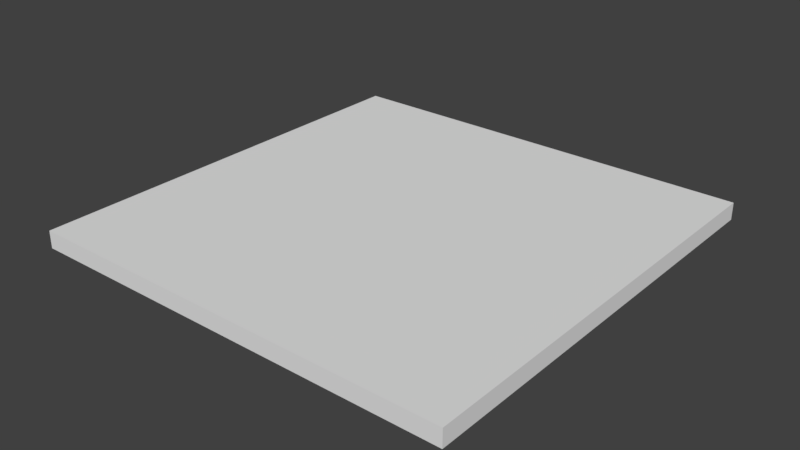 # Source: floor_detail.blend  (saved by Blender 2.78.0; exported with 4.5.12 LTS)
import bpy
from mathutils import Matrix  # noqa: F401  (used for matrix-valued properties, if any)

bpy.ops.wm.read_factory_settings(use_empty=True)
scene = bpy.context.scene
scene.name = 'Scene'

# ---- collections
col_collection_1 = bpy.data.collections.new('Collection 1'); scene.collection.children.link(col_collection_1)

# ---- world
world_world = bpy.data.worlds.new('World'); scene.world = world_world
world_world.color = (0.05088, 0.05088, 0.05088)
world_world.use_sun_shadow = False
world_world.sun_shadow_jitter_overblur = 0.0
world_world.cycles.sampling_method = 'MANUAL'

# ---- meshes
me_plane = bpy.data.meshes.new('Plane')
me_plane.from_pydata([(0.0, 0.0, 0.0), (5.0, 0.0, 0.0), (0.0, 5.0, 0.0), (5.0, 5.0, 0.0), (0.0, 0.0, -0.2), (5.0, 0.0, -0.2), (0.0, 5.0, -0.2), (5.0, 5.0, -0.2), (1.0, 0.0, 0.0), (2.0, 0.0, 0.0), (3.0, 0.0, 0.0), (4.0, 0.0, 0.0), (4.0, 5.0, 0.0), (3.0, 5.0, 0.0), (2.0, 5.0, 0.0), (1.0, 5.0, 0.0), (1.0, 0.0, -0.2), (2.0, 0.0, -0.2), (3.0, 0.0, -0.2), (4.0, 0.0, -0.2), (4.0, 5.0, -0.2), (3.0, 5.0, -0.2), (2.0, 5.0, -0.2), (1.0, 5.0, -0.2), (0.0, 4.0, 0.0), (0.0, 3.0, 0.0), (0.0, 2.0, 0.0), (0.0, 1.0, 0.0), (5.0, 1.0, 0.0), (5.0, 2.0, 0.0), (5.0, 3.0, 0.0), (5.0, 4.0, 0.0), (0.0, 4.0, -0.2), (0.0, 3.0, -0.2), (0.0, 2.0, -0.2), (0.0, 1.0, -0.2), (5.0, 1.0, -0.2), (5.0, 2.0, -0.2), (5.0, 3.0, -0.2), (5.0, 4.0, -0.2), (1.176, 1.176, -0.2), (1.176, 2.0, -0.2), (1.176, 3.0, -0.2), (1.176, 3.824, -0.2), (2.0, 1.176, -0.2), (2.0, 3.824, -0.2), (3.0, 1.176, -0.2), (3.0, 3.824, -0.2), (3.824, 1.176, -0.2), (3.824, 2.0, -0.2), (3.824, 3.0, -0.2), (3.824, 3.824, -0.2), (1.0, 4.0, 0.0), (1.0, 3.0, 0.0), (1.0, 2.0, 0.0), (1.0, 1.0, 0.0), (2.0, 4.0, 0.0), (2.0, 3.0, 0.0), (2.0, 2.0, 0.0), (2.0, 1.0, 0.0), (3.0, 4.0, 0.0), (3.0, 3.0, 0.0), (3.0, 2.0, 0.0), (3.0, 1.0, 0.0), (4.0, 4.0, 0.0), (4.0, 3.0, 0.0), (4.0, 2.0, 0.0), (4.0, 1.0, 0.0), (1.0, 1.0, -0.2), (1.0, 2.0, -0.2), (1.0, 3.0, -0.2), (1.0, 4.0, -0.2), (4.0, 1.0, -0.2), (4.0, 2.0, -0.2), (4.0, 3.0, -0.2), (4.0, 4.0, -0.2), (3.0, 1.0, -0.2), (3.0, 4.0, -0.2), (2.0, 1.0, -0.2), (2.0, 4.0, -0.2), (2.0, 1.176, -0.1391), (2.0, 2.0, -0.1391), (2.0, 3.0, -0.1391), (2.0, 3.824, -0.1391), (3.0, 1.176, -0.1391), (3.0, 2.0, -0.1391), (3.0, 3.0, -0.1391), (3.0, 3.824, -0.1391), (3.824, 2.0, -0.1391), (3.824, 3.0, -0.1391), (1.176, 2.0, -0.1391), (1.176, 3.0, -0.1391), (1.176, 1.176, -0.1391), (1.176, 3.824, -0.1391), (3.824, 1.176, -0.1391), (3.824, 3.824, -0.1391)], [], [(64, 12, 3, 31), (75, 39, 7, 20), (31, 3, 7, 39), (27, 0, 4, 35), (15, 2, 6, 23), (11, 1, 5, 19), (0, 8, 16, 4), (8, 9, 17, 16), (9, 10, 18, 17), (10, 11, 19, 18), (3, 12, 20, 7), (12, 13, 21, 20), (13, 14, 22, 21), (14, 15, 23, 22), (32, 71, 23, 6), (71, 79, 22, 23), (79, 77, 21, 22), (77, 75, 20, 21), (24, 2, 15, 52), (52, 15, 14, 56), (56, 14, 13, 60), (60, 13, 12, 64), (10, 63, 67, 11), (63, 62, 66, 67), (62, 61, 65, 66), (61, 60, 64, 65), (9, 59, 63, 10), (59, 58, 62, 63), (58, 57, 61, 62), (57, 56, 60, 61), (8, 55, 59, 9), (55, 54, 58, 59), (54, 53, 57, 58), (53, 52, 56, 57), (0, 27, 55, 8), (27, 26, 54, 55), (26, 25, 53, 54), (25, 24, 52, 53), (18, 19, 72, 76), (48, 49, 88, 94), (46, 48, 94, 84), (47, 45, 83, 87), (17, 18, 76, 78), (43, 42, 91, 93), (50, 51, 95, 89), (44, 46, 84, 80), (16, 17, 78, 68), (42, 41, 90, 91), (45, 43, 93, 83), (49, 50, 89, 88), (4, 16, 68, 35), (35, 68, 69, 34), (34, 69, 70, 33), (33, 70, 71, 32), (2, 24, 32, 6), (24, 25, 33, 32), (25, 26, 34, 33), (26, 27, 35, 34), (1, 28, 36, 5), (28, 29, 37, 36), (29, 30, 38, 37), (30, 31, 39, 38), (19, 5, 36, 72), (72, 36, 37, 73), (73, 37, 38, 74), (74, 38, 39, 75), (11, 67, 28, 1), (67, 66, 29, 28), (66, 65, 30, 29), (65, 64, 31, 30), (40, 41, 69, 68), (41, 42, 70, 69), (42, 43, 71, 70), (49, 48, 72, 73), (50, 49, 73, 74), (51, 50, 74, 75), (48, 46, 76, 72), (47, 51, 75, 77), (46, 44, 78, 76), (45, 47, 77, 79), (44, 40, 68, 78), (43, 45, 79, 71), (84, 94, 88, 85), (85, 88, 89, 86), (86, 89, 95, 87), (80, 84, 85, 81), (81, 85, 86, 82), (82, 86, 87, 83), (92, 80, 81, 90), (90, 81, 82, 91), (91, 82, 83, 93), (40, 44, 80, 92), (41, 40, 92, 90), (51, 47, 87, 95)])
me_plane.use_remesh_preserve_volume = False
me_plane.use_remesh_preserve_attributes = False
me_plane.use_mirror_vertex_groups = False
me_plane.update()

# ---- objects
ob_floor_detail = bpy.data.objects.new('floor detail', me_plane)

# ---- transforms, parenting, visibility, modifiers, constraints
ob_floor_detail.location = (0.0, 0.0, 0.0)
ob_floor_detail.lineart.crease_threshold = 0.0

# ---- collection membership
col_collection_1.objects.link(ob_floor_detail)

# ---- scene / render settings (as saved in the file)
scene.frame_start = 1; scene.frame_end = 250; scene.frame_set(1)
scene.render.engine = 'BLENDER_EEVEE_NEXT'
scene.render.resolution_percentage = 50
scene.render.dither_intensity = 0.0
scene.cycles.use_denoising = False
scene.cycles.samples = 128
scene.cycles.sampling_pattern = 'TABULATED_SOBOL'
scene.cycles.light_sampling_threshold = 0.0
scene.cycles.use_adaptive_sampling = False
scene.cycles.use_light_tree = False
scene.cycles.blur_glossy = 0.0
scene.cycles.sample_clamp_indirect = 0.0
scene.view_settings.view_transform = 'Standard'
bpy.context.view_layer.update()

# ---- added for rendering (the .blend has no active camera and no usable light): camera, sun
cam_auto = bpy.data.cameras.new('AutoCamera')
cam_auto.lens = 50.0
cam_auto.sensor_width = 36.0
cam_auto.clip_end = 1000.0
ob_auto_camera = bpy.data.objects.new('AutoCamera', cam_auto)
scene.collection.objects.link(ob_auto_camera)
ob_auto_camera.location = (9.04494, -5.35393, 5.13595)
ob_auto_camera.rotation_euler = (1.09748, -7.21219e-08, 0.694738)
scene.camera = ob_auto_camera
light_auto_sun = bpy.data.lights.new('AutoSun', 'SUN')
light_auto_sun.energy = 3.0
light_auto_sun.angle = 0.0523599
ob_auto_sun = bpy.data.objects.new('AutoSun', light_auto_sun)
scene.collection.objects.link(ob_auto_sun)
ob_auto_sun.rotation_euler = (0.872665, 0.174533, 0.523599)
bpy.context.view_layer.update()
